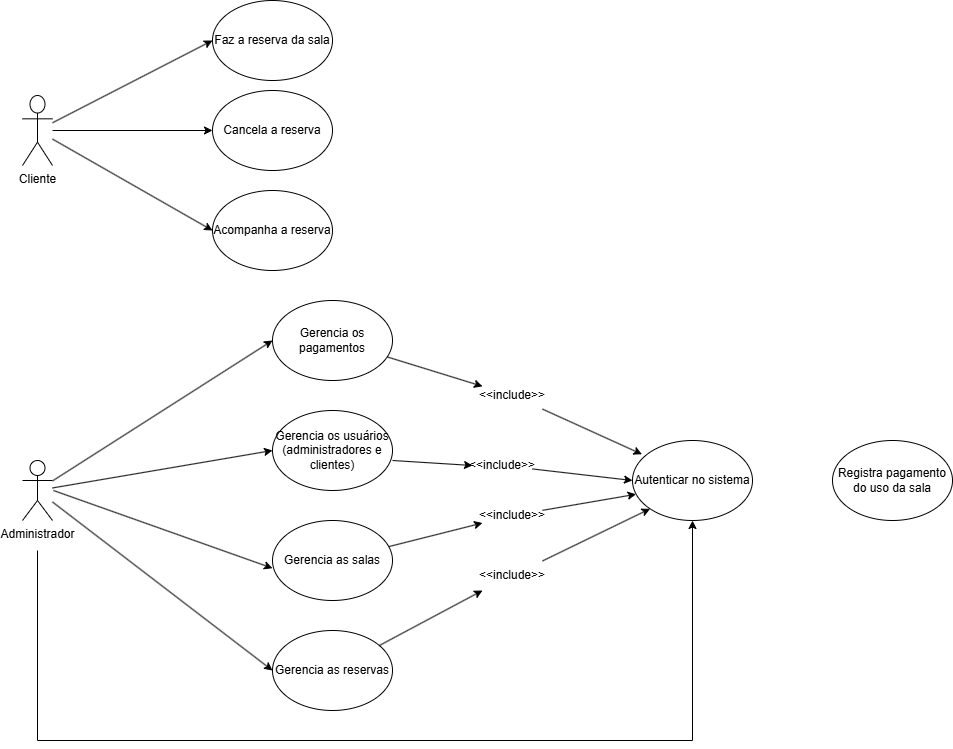

The diagram above was exported from draw.io. Its source (the exported page's mxGraphModel, read from the mxfile embedded in the PNG):
<mxGraphModel dx="1434" dy="772" grid="1" gridSize="10" guides="1" tooltips="1" connect="1" arrows="1" fold="1" page="1" pageScale="1" pageWidth="1169" pageHeight="827" math="0" shadow="0">
  <root>
    <mxCell id="0" />
    <mxCell id="1" parent="0" />
    <mxCell id="LjmvVOcQYXvAYOcb5cG1-28" style="rounded=0;orthogonalLoop=1;jettySize=auto;html=1;entryX=0;entryY=0.5;entryDx=0;entryDy=0;" parent="1" source="LjmvVOcQYXvAYOcb5cG1-1" target="LjmvVOcQYXvAYOcb5cG1-8" edge="1">
      <mxGeometry relative="1" as="geometry" />
    </mxCell>
    <mxCell id="LjmvVOcQYXvAYOcb5cG1-29" style="rounded=0;orthogonalLoop=1;jettySize=auto;html=1;entryX=0;entryY=0.5;entryDx=0;entryDy=0;" parent="1" source="LjmvVOcQYXvAYOcb5cG1-1" target="LjmvVOcQYXvAYOcb5cG1-14" edge="1">
      <mxGeometry relative="1" as="geometry" />
    </mxCell>
    <mxCell id="LjmvVOcQYXvAYOcb5cG1-32" style="rounded=0;orthogonalLoop=1;jettySize=auto;html=1;entryX=0;entryY=0.5;entryDx=0;entryDy=0;" parent="1" source="LjmvVOcQYXvAYOcb5cG1-1" target="LjmvVOcQYXvAYOcb5cG1-31" edge="1">
      <mxGeometry relative="1" as="geometry" />
    </mxCell>
    <mxCell id="LjmvVOcQYXvAYOcb5cG1-1" value="Cliente" style="shape=umlActor;verticalLabelPosition=bottom;verticalAlign=top;html=1;outlineConnect=0;" parent="1" vertex="1">
      <mxGeometry x="120" y="145" width="30" height="70" as="geometry" />
    </mxCell>
    <mxCell id="aAVrNWUzgaPWLgqSqH57-5" style="rounded=0;orthogonalLoop=1;jettySize=auto;html=1;entryX=0;entryY=0.5;entryDx=0;entryDy=0;" parent="1" source="LjmvVOcQYXvAYOcb5cG1-4" target="LjmvVOcQYXvAYOcb5cG1-12" edge="1">
      <mxGeometry relative="1" as="geometry" />
    </mxCell>
    <mxCell id="aAVrNWUzgaPWLgqSqH57-6" style="rounded=0;orthogonalLoop=1;jettySize=auto;html=1;entryX=0;entryY=0.5;entryDx=0;entryDy=0;" parent="1" source="LjmvVOcQYXvAYOcb5cG1-4" target="LjmvVOcQYXvAYOcb5cG1-10" edge="1">
      <mxGeometry relative="1" as="geometry">
        <mxPoint x="350" y="510" as="targetPoint" />
      </mxGeometry>
    </mxCell>
    <mxCell id="aAVrNWUzgaPWLgqSqH57-8" style="rounded=0;orthogonalLoop=1;jettySize=auto;html=1;entryX=0;entryY=0.5;entryDx=0;entryDy=0;" parent="1" source="LjmvVOcQYXvAYOcb5cG1-4" target="LjmvVOcQYXvAYOcb5cG1-13" edge="1">
      <mxGeometry relative="1" as="geometry" />
    </mxCell>
    <mxCell id="aAVrNWUzgaPWLgqSqH57-24" style="edgeStyle=orthogonalEdgeStyle;rounded=0;orthogonalLoop=1;jettySize=auto;html=1;entryX=0.5;entryY=1;entryDx=0;entryDy=0;" parent="1" target="LjmvVOcQYXvAYOcb5cG1-15" edge="1">
      <mxGeometry relative="1" as="geometry">
        <mxPoint x="135" y="600" as="sourcePoint" />
        <Array as="points">
          <mxPoint x="135" y="790" />
          <mxPoint x="790" y="790" />
        </Array>
      </mxGeometry>
    </mxCell>
    <mxCell id="LjmvVOcQYXvAYOcb5cG1-4" value="Administrador" style="shape=umlActor;verticalLabelPosition=bottom;verticalAlign=top;html=1;outlineConnect=0;" parent="1" vertex="1">
      <mxGeometry x="120" y="510" width="30" height="60" as="geometry" />
    </mxCell>
    <mxCell id="LjmvVOcQYXvAYOcb5cG1-8" value="Faz a reserva da sala" style="ellipse;whiteSpace=wrap;html=1;" parent="1" vertex="1">
      <mxGeometry x="310" y="50" width="120" height="80" as="geometry" />
    </mxCell>
    <mxCell id="LjmvVOcQYXvAYOcb5cG1-10" value="Gerencia os usuários (administradores e clientes)" style="ellipse;whiteSpace=wrap;html=1;" parent="1" vertex="1">
      <mxGeometry x="370" y="460" width="120" height="80" as="geometry" />
    </mxCell>
    <mxCell id="aAVrNWUzgaPWLgqSqH57-14" style="rounded=0;orthogonalLoop=1;jettySize=auto;html=1;" parent="1" source="aAVrNWUzgaPWLgqSqH57-20" edge="1">
      <mxGeometry relative="1" as="geometry">
        <mxPoint x="640" y="560" as="targetPoint" />
      </mxGeometry>
    </mxCell>
    <mxCell id="LjmvVOcQYXvAYOcb5cG1-11" value="Gerencia as salas&lt;span style=&quot;color: rgba(0, 0, 0, 0); font-family: monospace; font-size: 0px; text-align: start; text-wrap-mode: nowrap;&quot;&gt;%3CmxGraphModel%3E%3Croot%3E%3CmxCell%20id%3D%220%22%2F%3E%3CmxCell%20id%3D%221%22%20parent%3D%220%22%2F%3E%3CmxCell%20id%3D%222%22%20value%3D%22Gerencia%20os%20clientes%22%20style%3D%22ellipse%3BwhiteSpace%3Dwrap%3Bhtml%3D1%3B%22%20vertex%3D%221%22%20parent%3D%221%22%3E%3CmxGeometry%20x%3D%22250%22%20y%3D%22460%22%20width%3D%22120%22%20height%3D%2280%22%20as%3D%22geometry%22%2F%3E%3C%2FmxCell%3E%3C%2Froot%3E%3C%2FmxGraphModel%3E&lt;/span&gt;" style="ellipse;whiteSpace=wrap;html=1;" parent="1" vertex="1">
      <mxGeometry x="370" y="570" width="120" height="80" as="geometry" />
    </mxCell>
    <mxCell id="aAVrNWUzgaPWLgqSqH57-12" style="rounded=0;orthogonalLoop=1;jettySize=auto;html=1;entryX=0.079;entryY=0.172;entryDx=0;entryDy=0;entryPerimeter=0;" parent="1" source="LjmvVOcQYXvAYOcb5cG1-36" target="LjmvVOcQYXvAYOcb5cG1-15" edge="1">
      <mxGeometry relative="1" as="geometry">
        <mxPoint x="650" y="520" as="targetPoint" />
      </mxGeometry>
    </mxCell>
    <mxCell id="LjmvVOcQYXvAYOcb5cG1-12" value="Gerencia os pagamentos" style="ellipse;whiteSpace=wrap;html=1;" parent="1" vertex="1">
      <mxGeometry x="370" y="350" width="120" height="80" as="geometry" />
    </mxCell>
    <mxCell id="LjmvVOcQYXvAYOcb5cG1-13" value="Gerencia as reservas" style="ellipse;whiteSpace=wrap;html=1;" parent="1" vertex="1">
      <mxGeometry x="370" y="680" width="120" height="80" as="geometry" />
    </mxCell>
    <mxCell id="LjmvVOcQYXvAYOcb5cG1-14" value="Cancela a reserva" style="ellipse;whiteSpace=wrap;html=1;" parent="1" vertex="1">
      <mxGeometry x="310" y="140" width="120" height="80" as="geometry" />
    </mxCell>
    <mxCell id="LjmvVOcQYXvAYOcb5cG1-15" value="Autenticar no sistema" style="ellipse;whiteSpace=wrap;html=1;" parent="1" vertex="1">
      <mxGeometry x="730" y="490" width="120" height="80" as="geometry" />
    </mxCell>
    <mxCell id="LjmvVOcQYXvAYOcb5cG1-30" value="Registra pagamento do uso da sala" style="ellipse;whiteSpace=wrap;html=1;" parent="1" vertex="1">
      <mxGeometry x="930" y="490" width="120" height="80" as="geometry" />
    </mxCell>
    <mxCell id="LjmvVOcQYXvAYOcb5cG1-31" value="Acompanha a reserva" style="ellipse;whiteSpace=wrap;html=1;" parent="1" vertex="1">
      <mxGeometry x="310" y="240" width="120" height="80" as="geometry" />
    </mxCell>
    <mxCell id="aAVrNWUzgaPWLgqSqH57-7" style="rounded=0;orthogonalLoop=1;jettySize=auto;html=1;entryX=-0.008;entryY=0.663;entryDx=0;entryDy=0;entryPerimeter=0;" parent="1" edge="1">
      <mxGeometry relative="1" as="geometry">
        <mxPoint x="150.95999999999998" y="540.0021671509143" as="sourcePoint" />
        <mxPoint x="369.99999999999994" y="617.7199999999999" as="targetPoint" />
      </mxGeometry>
    </mxCell>
    <mxCell id="aAVrNWUzgaPWLgqSqH57-16" value="" style="rounded=0;orthogonalLoop=1;jettySize=auto;html=1;" parent="1" source="LjmvVOcQYXvAYOcb5cG1-12" target="LjmvVOcQYXvAYOcb5cG1-36" edge="1">
      <mxGeometry relative="1" as="geometry">
        <mxPoint x="475" y="417" as="sourcePoint" />
        <mxPoint x="650" y="520" as="targetPoint" />
      </mxGeometry>
    </mxCell>
    <mxCell id="LjmvVOcQYXvAYOcb5cG1-36" value="&amp;lt;&amp;lt;include&amp;gt;&amp;gt;" style="text;html=1;align=center;verticalAlign=middle;whiteSpace=wrap;rounded=0;" parent="1" vertex="1">
      <mxGeometry x="580" y="430" width="60" height="30" as="geometry" />
    </mxCell>
    <mxCell id="aAVrNWUzgaPWLgqSqH57-19" value="" style="rounded=0;orthogonalLoop=1;jettySize=auto;html=1;entryX=0;entryY=0.5;entryDx=0;entryDy=0;" parent="1" source="aAVrNWUzgaPWLgqSqH57-18" target="LjmvVOcQYXvAYOcb5cG1-15" edge="1">
      <mxGeometry relative="1" as="geometry">
        <mxPoint x="560" y="510" as="targetPoint" />
        <mxPoint x="490.00000000000045" y="510" as="sourcePoint" />
      </mxGeometry>
    </mxCell>
    <mxCell id="aAVrNWUzgaPWLgqSqH57-21" value="" style="rounded=0;orthogonalLoop=1;jettySize=auto;html=1;" parent="1" source="LjmvVOcQYXvAYOcb5cG1-11" target="aAVrNWUzgaPWLgqSqH57-20" edge="1">
      <mxGeometry relative="1" as="geometry">
        <mxPoint x="640" y="560" as="targetPoint" />
        <mxPoint x="487" y="597" as="sourcePoint" />
      </mxGeometry>
    </mxCell>
    <mxCell id="aAVrNWUzgaPWLgqSqH57-27" style="rounded=0;orthogonalLoop=1;jettySize=auto;html=1;entryX=0.03;entryY=0.672;entryDx=0;entryDy=0;entryPerimeter=0;" parent="1" source="aAVrNWUzgaPWLgqSqH57-20" target="LjmvVOcQYXvAYOcb5cG1-15" edge="1">
      <mxGeometry relative="1" as="geometry">
        <mxPoint x="720" y="540" as="targetPoint" />
      </mxGeometry>
    </mxCell>
    <mxCell id="aAVrNWUzgaPWLgqSqH57-20" value="&amp;lt;&amp;lt;include&amp;gt;&amp;gt;" style="text;html=1;align=center;verticalAlign=middle;whiteSpace=wrap;rounded=0;" parent="1" vertex="1">
      <mxGeometry x="580" y="550" width="60" height="30" as="geometry" />
    </mxCell>
    <mxCell id="aAVrNWUzgaPWLgqSqH57-23" value="" style="rounded=0;orthogonalLoop=1;jettySize=auto;html=1;entryX=0;entryY=1;entryDx=0;entryDy=0;" parent="1" source="aAVrNWUzgaPWLgqSqH57-22" target="LjmvVOcQYXvAYOcb5cG1-15" edge="1">
      <mxGeometry relative="1" as="geometry">
        <mxPoint x="650" y="580" as="targetPoint" />
        <mxPoint x="473" y="692" as="sourcePoint" />
      </mxGeometry>
    </mxCell>
    <mxCell id="aAVrNWUzgaPWLgqSqH57-26" value="" style="rounded=0;orthogonalLoop=1;jettySize=auto;html=1;entryX=0;entryY=0.5;entryDx=0;entryDy=0;" parent="1" target="aAVrNWUzgaPWLgqSqH57-18" edge="1">
      <mxGeometry relative="1" as="geometry">
        <mxPoint x="730" y="530" as="targetPoint" />
        <mxPoint x="490.00000000000045" y="510" as="sourcePoint" />
      </mxGeometry>
    </mxCell>
    <mxCell id="aAVrNWUzgaPWLgqSqH57-18" value="&amp;lt;&amp;lt;include&amp;gt;&amp;gt;" style="text;html=1;align=center;verticalAlign=middle;whiteSpace=wrap;rounded=0;" parent="1" vertex="1">
      <mxGeometry x="570" y="500" width="60" height="30" as="geometry" />
    </mxCell>
    <mxCell id="aAVrNWUzgaPWLgqSqH57-29" value="" style="rounded=0;orthogonalLoop=1;jettySize=auto;html=1;entryX=0;entryY=1;entryDx=0;entryDy=0;" parent="1" source="LjmvVOcQYXvAYOcb5cG1-13" target="aAVrNWUzgaPWLgqSqH57-22" edge="1">
      <mxGeometry relative="1" as="geometry">
        <mxPoint x="748" y="558" as="targetPoint" />
        <mxPoint x="478" y="696" as="sourcePoint" />
      </mxGeometry>
    </mxCell>
    <mxCell id="aAVrNWUzgaPWLgqSqH57-22" value="&amp;lt;&amp;lt;include&amp;gt;&amp;gt;" style="text;html=1;align=center;verticalAlign=middle;whiteSpace=wrap;rounded=0;" parent="1" vertex="1">
      <mxGeometry x="580" y="610" width="60" height="30" as="geometry" />
    </mxCell>
  </root>
</mxGraphModel>